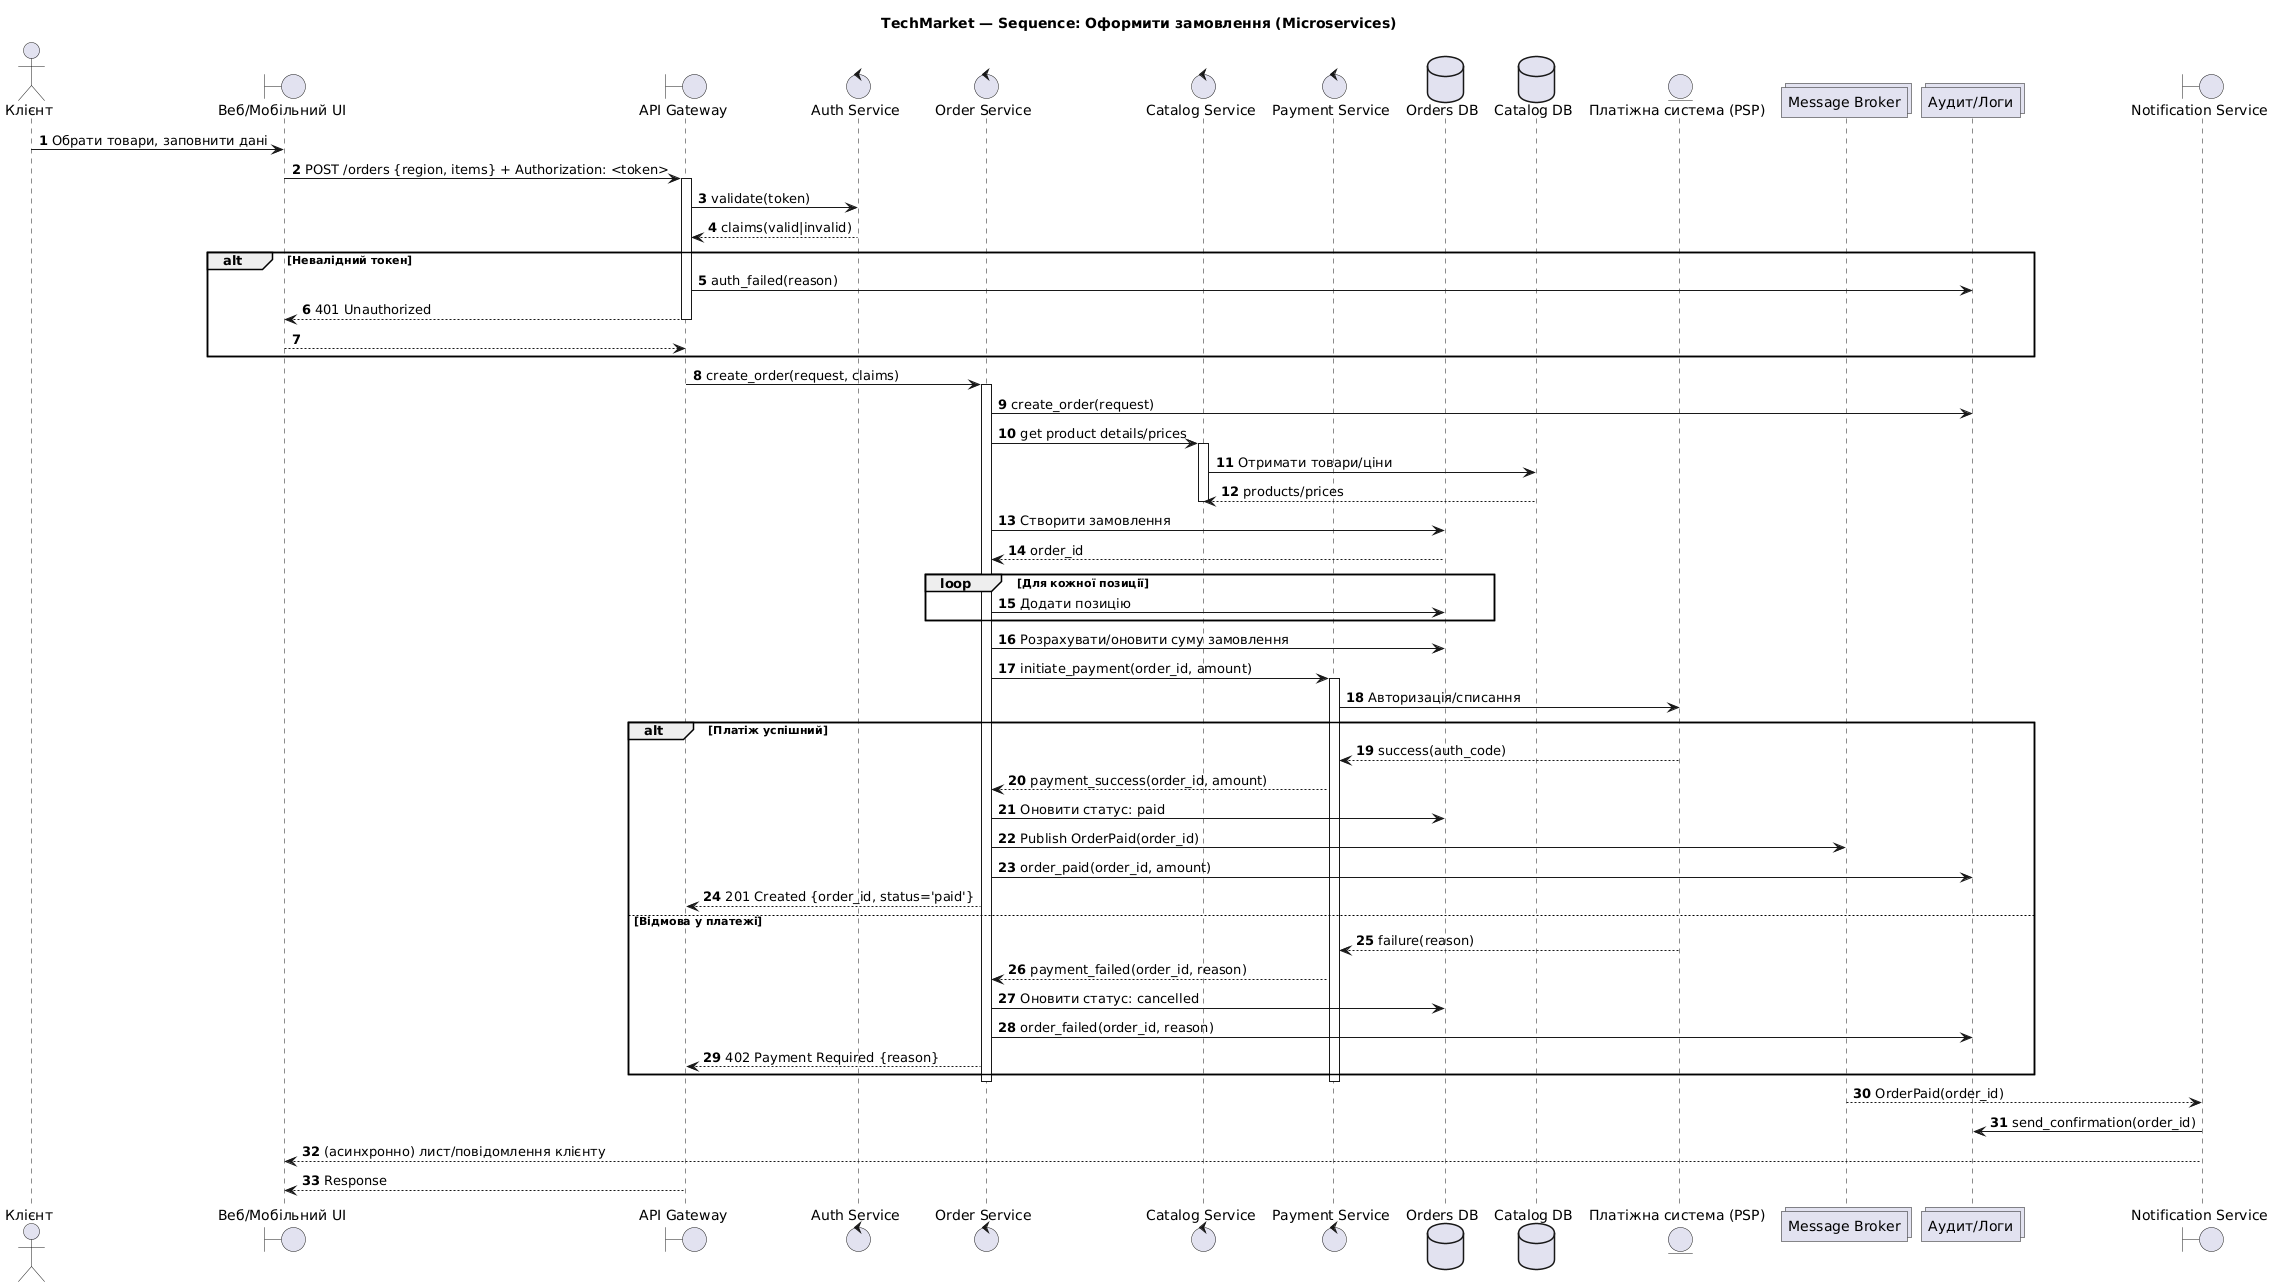

The diagram above was rendered by PlantUML. Its source (embedded in the PNG):
@startuml TechMarket_Sequence_OLTP_Order
title TechMarket — Sequence: Оформити замовлення (Microservices)
autonumber

actor "Клієнт" as Customer
boundary "Веб/Мобільний UI" as UI
boundary "API Gateway" as GW
control "Auth Service" as AUTH
control "Order Service" as ORDER
control "Catalog Service" as CATALOG
control "Payment Service" as PAYMENT
database "Orders DB" as DB_ORDERS
database "Catalog DB" as DB_CATALOG
entity "Платіжна система (PSP)" as PSP
collections "Message Broker" as BROKER
collections "Аудит/Логи" as LOG
boundary "Notification Service" as NOTIF

Customer -> UI: Обрати товари, заповнити дані
UI -> GW: POST /orders {region, items} + Authorization: <token>
activate GW

GW -> AUTH: validate(token)
AUTH --> GW: claims(valid|invalid)
alt Невалідний токен
  GW -> LOG: auth_failed(reason)
  GW --> UI: 401 Unauthorized
  deactivate GW
  return
end

GW -> ORDER: create_order(request, claims)
activate ORDER
ORDER -> LOG: create_order(request)
ORDER -> CATALOG: get product details/prices
activate CATALOG
CATALOG -> DB_CATALOG: Отримати товари/ціни
DB_CATALOG --> CATALOG: products/prices
deactivate CATALOG

ORDER -> DB_ORDERS: Створити замовлення
DB_ORDERS --> ORDER: order_id
loop Для кожної позиції
  ORDER -> DB_ORDERS: Додати позицію
end
ORDER -> DB_ORDERS: Розрахувати/оновити суму замовлення

ORDER -> PAYMENT: initiate_payment(order_id, amount)
activate PAYMENT
PAYMENT -> PSP: Авторизація/списання

alt Платіж успішний
  PSP --> PAYMENT: success(auth_code)
  PAYMENT --> ORDER: payment_success(order_id, amount)
  ORDER -> DB_ORDERS: Оновити статус: paid
  ORDER -> BROKER: Publish OrderPaid(order_id)
  ORDER -> LOG: order_paid(order_id, amount)
  ORDER --> GW: 201 Created {order_id, status='paid'}
else Відмова у платежі
  PSP --> PAYMENT: failure(reason)
  PAYMENT --> ORDER: payment_failed(order_id, reason)
  ORDER -> DB_ORDERS: Оновити статус: cancelled
  ORDER -> LOG: order_failed(order_id, reason)
  ORDER --> GW: 402 Payment Required {reason}
end

deactivate PAYMENT
deactivate ORDER

BROKER --> NOTIF: OrderPaid(order_id)
NOTIF -> LOG: send_confirmation(order_id)
NOTIF --> UI: (асинхронно) лист/повідомлення клієнту

GW --> UI: Response
deactivate GW

@enduml